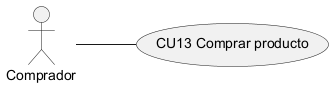

The diagram above was rendered by PlantUML. Its source (embedded in the PNG):
@startuml CU13_caso_de_uso
left to right direction
actor "Comprador" as ACT
usecase "CU13 Comprar producto" as UC
ACT -- UC
@enduml